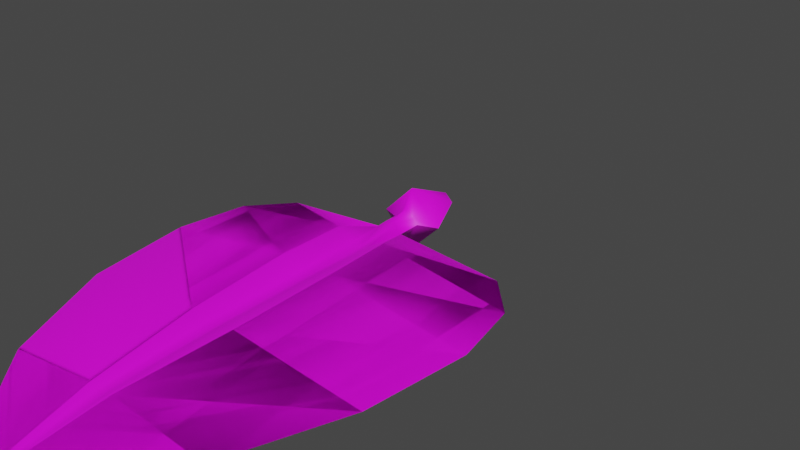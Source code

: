 # Source: FE_leaves_palm_01a_24-5-.blend  (saved by Blender 3.0.42; exported with 4.5.12 LTS)
import bpy
from mathutils import Matrix  # noqa: F401  (used for matrix-valued properties, if any)

bpy.ops.wm.read_factory_settings(use_empty=True)
scene = bpy.context.scene
scene.name = 'Scene'

# ---- collections
col_collection = bpy.data.collections.new('Collection'); scene.collection.children.link(col_collection)

# ---- images (referenced by path relative to the original .blend; pixels are not part of the script)
import os
ASSET_DIR = os.environ.get("B2B_ASSET_DIR", "")  # directory of the original .blend (textures are referenced by path, not embedded)
HERE = os.path.dirname(os.path.abspath(__file__))  # packed textures are extracted next to this script under _unpacked/

def load_image(name, relpath, width, height, colorspace="sRGB"):
    """Load a texture the original file referenced (path relative to the .blend, or extracted next to this script)."""
    p = next((c for c in (os.path.join(HERE, relpath), os.path.join(ASSET_DIR, relpath)) if relpath and os.path.exists(c)), "")
    if p:
        img = bpy.data.images.load(p, check_existing=True)
        img.name = name
    else:  # same state as the original file: an image datablock whose file is absent (Cycles renders it pink)
        img = bpy.data.images.new(name, width, height)
        img.source = "FILE"
        img.filepath = "//" + (relpath or name)
    img.colorspace_settings.name = colorspace
    return img
img_fe_leaves_palm_03__tintmask_rw4_copy_png = load_image('FE_leaves_palm_03__tintMask.rw4 copy.png', 'FE_leaves_palm_03__tintMask.rw4 copy.png', 1024, 1024, 'sRGB')

# ---- materials (node trees are filled in below, after node groups)
mat_material_001 = bpy.data.materials.new('Material.001')
mat_material_001.use_transparent_shadow = False

# ---- material node trees
mat_material_001.use_nodes = True; mat_material_001.node_tree.nodes.clear()
_N = mat_material_001.node_tree.nodes; _L = mat_material_001.node_tree.links
n0 = _N.new('ShaderNodeBsdfPrincipled'); n0.name = 'Principled BSDF'; n0.location = (10, 300)
n0.distribution = 'GGX'
n0.subsurface_method = 'RANDOM_WALK_SKIN'
n0.inputs[3].default_value = 1.45
n0.inputs[27].default_value = (0.0, 0.0, 0.0, 1.0)
n0.inputs[28].default_value = 1.0
n1 = _N.new('ShaderNodeOutputMaterial'); n1.name = 'Material Output'; n1.location = (300, 300)
n2 = _N.new('ShaderNodeTexImage'); n2.name = 'Image Texture'; n2.location = (-280, 275)
n2.image = img_fe_leaves_palm_03__tintmask_rw4_copy_png
_L.new(n0.outputs[0], n1.inputs[0])
_L.new(n2.outputs[0], n0.inputs[0])
n1.is_active_output = True

# ---- world
world_world = bpy.data.worlds.new('World'); scene.world = world_world
world_world.use_nodes = True; world_world.node_tree.nodes.clear()
_N = world_world.node_tree.nodes; _L = world_world.node_tree.links
n0 = _N.new('ShaderNodeOutputWorld'); n0.name = 'World Output'; n0.location = (300, 300)
n1 = _N.new('ShaderNodeBackground'); n1.name = 'Background'; n1.location = (10, 300)
n1.inputs[0].default_value = (0.05088, 0.05088, 0.05088, 1.0)
_L.new(n1.outputs[0], n0.inputs[0])
n0.is_active_output = True
world_world.color = (0.05088, 0.05088, 0.05088)
world_world.use_sun_shadow = False
world_world.sun_shadow_jitter_overblur = 0.0

# ---- meshes
me_plane_001 = bpy.data.meshes.new('Plane.001')
me_plane_001.from_pydata([(-3.725e-10, -2.201, -0.1063), (0.0, -0.18, 0.03923), (0.539, -0.18, -0.04231), (0.0, -0.3669, 0.0), (0.0, -0.6771, 0.0), (0.0, -1.147, 0.0), (0.0, -1.623, -0.01326), (0.4861, -1.62, -0.05548), (0.6904, -1.135, -0.04231), (0.7508, -0.6624, -0.04231), (0.6958, -0.3532, -0.04231), (0.0549, -0.18, 0.0), (0.05687, -1.624, 0.002571), (0.1071, -1.146, 0.03409), (0.1248, -0.6751, 0.05276), (0.1168, -0.365, 0.05276), (0.03671, -0.366, 0.01188), (0.03248, -0.6761, 0.01188), (0.02912, -1.147, 0.01188), (0.02218, -1.623, -0.01224), (0.02585, -0.18, 0.03365), (0.0, -0.07413, 0.06015), (0.0549, -0.07413, 0.0), (0.0361, -0.07413, 0.02626), (0.1413, -0.04134, 0.0), (0.0, -0.04134, 0.1413), (0.03555, 0.1897, 0.0), (0.0, 0.1897, 0.03555), (-0.539, -0.18, -0.04231), (-0.4861, -1.62, -0.05548), (-0.6904, -1.135, -0.04231), (-0.7508, -0.6624, -0.04231), (-0.6958, -0.3532, -0.04231), (-0.0549, -0.18, 0.0), (-0.05687, -1.624, 0.002571), (-0.1071, -1.146, 0.03409), (-0.1248, -0.6751, 0.05276), (-0.1168, -0.365, 0.05276), (-0.03671, -0.366, 0.01188), (-0.03248, -0.6761, 0.01188), (-0.02912, -1.147, 0.01188), (-0.02218, -1.623, -0.01224), (-0.02585, -0.18, 0.03365), (-0.0549, -0.07413, 0.0), (-0.0361, -0.07413, 0.02626), (-0.1413, -0.04134, 0.0), (-0.03555, 0.1897, 0.0), (-3.725e-10, -2.201, -0.1063), (5.923e-09, -0.18, -0.03923), (-0.539, -0.18, -0.04231), (-1.65e-14, -0.3669, 2.185e-07), (-1.02e-14, -0.6771, 1.351e-07), (-6.616e-16, -1.147, 8.764e-09), (8.965e-15, -1.623, -0.01326), (-0.4861, -1.62, -0.05548), (-0.6904, -1.135, -0.04232), (-0.7508, -0.6624, -0.04231), (-0.6958, -0.3532, -0.04231), (-0.0549, -0.18, 2.604e-07), (-0.05687, -1.624, 0.002571), (-0.1071, -1.146, 0.03409), (-0.1248, -0.6751, 0.05276), (-0.1168, -0.365, 0.05276), (-0.03671, -0.366, 2.132e-07), (-0.03248, -0.6761, 1.305e-07), (-0.02912, -1.147, 4.6e-09), (-0.02218, -1.623, -0.01327), (-0.02585, -0.18, -0.03365), (9.082e-09, -0.07413, -0.06015), (-0.0549, -0.07413, 2.889e-07), (-0.0361, -0.07413, -0.02626), (-0.1413, -0.04134, 2.846e-07), (2.133e-08, -0.04134, -0.1413), (-0.03555, 0.1897, 3.627e-07), (5.367e-09, 0.1897, -0.03555), (0.539, -0.18, -0.04231), (0.4861, -1.62, -0.05548), (0.6904, -1.135, -0.04231), (0.7508, -0.6624, -0.04231), (0.6958, -0.3532, -0.04231), (0.0549, -0.18, 2.77e-07), (0.05687, -1.624, 0.002571), (0.1071, -1.146, 0.03409), (0.1248, -0.6751, 0.05276), (0.1168, -0.365, 0.05276), (0.03671, -0.366, 2.243e-07), (0.03248, -0.6761, 1.403e-07), (0.02912, -1.147, 1.339e-08), (0.02218, -1.623, -0.01327), (0.02585, -0.18, -0.03365), (0.0549, -0.07413, 3.055e-07), (0.0361, -0.07413, -0.02626), (0.1413, -0.04134, 3.273e-07), (0.03555, 0.1897, 3.734e-07)], [], [(15, 10, 2, 11), (0, 7, 12), (12, 7, 8, 13), (13, 8, 9, 14), (14, 9, 10, 15), (17, 14, 15, 16), (18, 13, 14, 17), (19, 12, 13, 18), (0, 12, 19), (16, 15, 11, 20), (0, 19, 6), (6, 19, 18, 5), (3, 16, 20, 1), (5, 18, 17, 4), (4, 17, 16, 3), (20, 11, 22, 23), (1, 20, 23, 21), (25, 24, 26, 27), (21, 23, 22, 24, 25), (37, 33, 28, 32), (0, 34, 29), (34, 35, 30, 29), (35, 36, 31, 30), (36, 37, 32, 31), (39, 38, 37, 36), (40, 39, 36, 35), (41, 40, 35, 34), (0, 41, 34), (38, 42, 33, 37), (0, 6, 41), (6, 5, 40, 41), (3, 1, 42, 38), (5, 4, 39, 40), (4, 3, 38, 39), (42, 44, 43, 33), (1, 21, 44, 42), (25, 27, 46, 45), (21, 25, 45, 43, 44), (62, 57, 49, 58), (47, 54, 59), (59, 54, 55, 60), (60, 55, 56, 61), (61, 56, 57, 62), (64, 61, 62, 63), (65, 60, 61, 64), (66, 59, 60, 65), (47, 59, 66), (63, 62, 58, 67), (47, 66, 53), (53, 66, 65, 52), (50, 63, 67, 48), (52, 65, 64, 51), (51, 64, 63, 50), (67, 58, 69, 70), (48, 67, 70, 68), (72, 71, 73, 74), (68, 70, 69, 71, 72), (84, 80, 75, 79), (47, 81, 76), (81, 82, 77, 76), (82, 83, 78, 77), (83, 84, 79, 78), (86, 85, 84, 83), (87, 86, 83, 82), (88, 87, 82, 81), (47, 88, 81), (85, 89, 80, 84), (47, 53, 88), (53, 52, 87, 88), (50, 48, 89, 85), (52, 51, 86, 87), (51, 50, 85, 86), (89, 91, 90, 80), (48, 68, 91, 89), (72, 74, 93, 92), (68, 72, 92, 90, 91)])
me_plane_001.polygons.foreach_set('use_smooth', [True] * 76)
_uv = me_plane_001.uv_layers.new(name='UVMap')
_uv.uv.foreach_set('vector', [0.3539, 0.7583, 0.5936, 0.7606, 0.5331, 0.8298, 0.344, 0.8291, 0.3119, 0.04601, 0.503, 0.2669, 0.3355, 0.2703, 0.3355, 0.2703, 0.503, 0.2669, 0.5864, 0.4553, 0.3546, 0.4557, 0.3546, 0.4557, 0.5864, 0.4553, 0.6133, 0.6395, 0.3659, 0.6384, 0.3659, 0.6384, 0.6133, 0.6395, 0.5936, 0.7606, 0.3539, 0.7583, 0.3305, 0.6382, 0.3659, 0.6384, 0.3539, 0.7583, 0.3308, 0.7585, 0.3284, 0.4555, 0.3546, 0.4557, 0.3659, 0.6384, 0.3305, 0.6382, 0.3229, 0.2709, 0.3355, 0.2703, 0.3546, 0.4557, 0.3284, 0.4555, 0.3119, 0.04601, 0.3355, 0.2703, 0.3229, 0.2709, 0.3308, 0.7585, 0.3539, 0.7583, 0.344, 0.8291, 0.3341, 0.8291, 0.3119, 0.04601, 0.3229, 0.2709, 0.3141, 0.2725, 0.3141, 0.2725, 0.3229, 0.2709, 0.3284, 0.4555, 0.3104, 0.4563, 0.3093, 0.7589, 0.3308, 0.7585, 0.3341, 0.8291, 0.313, 0.8291, 0.3104, 0.4563, 0.3284, 0.4555, 0.3305, 0.6382, 0.3097, 0.6387, 0.3097, 0.6387, 0.3305, 0.6382, 0.3308, 0.7585, 0.3093, 0.7589, 0.3341, 0.8291, 0.344, 0.8291, 0.3439, 0.8663, 0.3284, 0.8663, 0.313, 0.8291, 0.3341, 0.8291, 0.3284, 0.8663, 0.3123, 0.8663, 0.3117, 0.875, 0.3722, 0.875, 0.3328, 0.9527, 0.312, 0.9527, 0.3123, 0.8663, 0.3284, 0.8663, 0.3439, 0.8663, 0.3722, 0.875, 0.3117, 0.875, 0.266, 0.7589, 0.2826, 0.8291, 0.09255, 0.8298, 0.0347, 0.7591, 0.3119, 0.04601, 0.2877, 0.2732, 0.1262, 0.2685, 0.2877, 0.2732, 0.2677, 0.4577, 0.04421, 0.4552, 0.1262, 0.2685, 0.2677, 0.4577, 0.255, 0.6395, 0.01668, 0.6384, 0.04421, 0.4552, 0.255, 0.6395, 0.266, 0.7589, 0.0347, 0.7591, 0.01668, 0.6384, 0.2896, 0.6395, 0.2882, 0.7593, 0.266, 0.7589, 0.255, 0.6395, 0.2931, 0.4576, 0.2896, 0.6395, 0.255, 0.6395, 0.2677, 0.4577, 0.3019, 0.2734, 0.2931, 0.4576, 0.2677, 0.4577, 0.2877, 0.2732, 0.3119, 0.04601, 0.3019, 0.2734, 0.2877, 0.2732, 0.2882, 0.7593, 0.2922, 0.8291, 0.2826, 0.8291, 0.266, 0.7589, 0.3119, 0.04601, 0.3141, 0.2725, 0.3019, 0.2734, 0.3141, 0.2725, 0.3104, 0.4563, 0.2931, 0.4576, 0.3019, 0.2734, 0.3093, 0.7589, 0.313, 0.8291, 0.2922, 0.8291, 0.2882, 0.7593, 0.3104, 0.4563, 0.3097, 0.6387, 0.2896, 0.6395, 0.2931, 0.4576, 0.3097, 0.6387, 0.3093, 0.7589, 0.2882, 0.7593, 0.2896, 0.6395, 0.2922, 0.8291, 0.2965, 0.8663, 0.2813, 0.8663, 0.2826, 0.8291, 0.313, 0.8291, 0.3123, 0.8663, 0.2965, 0.8663, 0.2922, 0.8291, 0.3117, 0.875, 0.312, 0.9527, 0.2916, 0.9527, 0.2536, 0.875, 0.3123, 0.8663, 0.3117, 0.875, 0.2536, 0.875, 0.2813, 0.8663, 0.2965, 0.8663, 0.7911, 0.1611, 0.9804, 0.1592, 0.9326, 0.1046, 0.7783, 0.1046, 0.7579, 0.7237, 0.9088, 0.5492, 0.7766, 0.5465, 0.7766, 0.5465, 0.9088, 0.5492, 0.9747, 0.4004, 0.7916, 0.4, 0.7916, 0.4, 0.9747, 0.4004, 0.996, 0.2549, 0.8005, 0.2557, 0.8005, 0.2557, 0.996, 0.2549, 0.9804, 0.1592, 0.7911, 0.1611, 0.7726, 0.2559, 0.8005, 0.2557, 0.7911, 0.1611, 0.7728, 0.1609, 0.7709, 0.4003, 0.7916, 0.4, 0.8005, 0.2557, 0.7726, 0.2559, 0.7666, 0.5461, 0.7766, 0.5465, 0.7916, 0.4, 0.7709, 0.4003, 0.7579, 0.7237, 0.7766, 0.5465, 0.7666, 0.5461, 0.7728, 0.1609, 0.7911, 0.1611, 0.7783, 0.1046, 0.7714, 0.1046, 0.7579, 0.7237, 0.7666, 0.5461, 0.7596, 0.5448, 0.7596, 0.5448, 0.7666, 0.5461, 0.7709, 0.4003, 0.7568, 0.3996, 0.7558, 0.1606, 0.7728, 0.1609, 0.7714, 0.1046, 0.7569, 0.1046, 0.7568, 0.3996, 0.7709, 0.4003, 0.7726, 0.2559, 0.7562, 0.2555, 0.7562, 0.2555, 0.7726, 0.2559, 0.7728, 0.1609, 0.7558, 0.1606, 0.7714, 0.1046, 0.7783, 0.1046, 0.7832, 0.0758, 0.7709, 0.0758, 0.7569, 0.1046, 0.7714, 0.1046, 0.7709, 0.0758, 0.7582, 0.0758, 0.7578, 0.06893, 0.8055, 0.06893, 0.7744, 0.007541, 0.758, 0.007541, 0.7582, 0.0758, 0.7709, 0.0758, 0.7832, 0.0758, 0.8055, 0.06893, 0.7578, 0.06893, 0.7216, 0.1606, 0.7361, 0.1046, 0.5847, 0.1046, 0.539, 0.1604, 0.7579, 0.7237, 0.7388, 0.5442, 0.6112, 0.5479, 0.7388, 0.5442, 0.723, 0.3985, 0.5465, 0.4004, 0.6112, 0.5479, 0.723, 0.3985, 0.7129, 0.2549, 0.5247, 0.2558, 0.5465, 0.4004, 0.7129, 0.2549, 0.7216, 0.1606, 0.539, 0.1604, 0.5247, 0.2558, 0.7402, 0.2549, 0.7392, 0.1603, 0.7216, 0.1606, 0.7129, 0.2549, 0.743, 0.3986, 0.7402, 0.2549, 0.7129, 0.2549, 0.723, 0.3985, 0.75, 0.5441, 0.743, 0.3986, 0.723, 0.3985, 0.7388, 0.5442, 0.7579, 0.7237, 0.75, 0.5441, 0.7388, 0.5442, 0.7392, 0.1603, 0.7427, 0.1046, 0.7361, 0.1046, 0.7216, 0.1606, 0.7579, 0.7237, 0.7596, 0.5448, 0.75, 0.5441, 0.7596, 0.5448, 0.7568, 0.3996, 0.743, 0.3986, 0.75, 0.5441, 0.7558, 0.1606, 0.7569, 0.1046, 0.7427, 0.1046, 0.7392, 0.1603, 0.7568, 0.3996, 0.7562, 0.2555, 0.7402, 0.2549, 0.743, 0.3986, 0.7562, 0.2555, 0.7558, 0.1606, 0.7392, 0.1603, 0.7402, 0.2549, 0.7427, 0.1046, 0.7457, 0.0758, 0.7337, 0.0758, 0.7361, 0.1046, 0.7569, 0.1046, 0.7582, 0.0758, 0.7457, 0.0758, 0.7427, 0.1046, 0.7578, 0.06893, 0.758, 0.007541, 0.7418, 0.007541, 0.7118, 0.06893, 0.7582, 0.0758, 0.7578, 0.06893, 0.7118, 0.06893, 0.7337, 0.0758, 0.7457, 0.0758])
me_plane_001.materials.append(mat_material_001)
me_plane_001.use_remesh_fix_poles = True
me_plane_001.use_remesh_preserve_attributes = False
me_plane_001.update()
arm_armature = bpy.data.armatures.new('Armature')  # bones are not reproduced

# ---- objects
ob_plane_001 = bpy.data.objects.new('Plane.001', me_plane_001)
ob_armature = bpy.data.objects.new('Armature', arm_armature)

# ---- transforms, parenting, visibility, modifiers, constraints
ob_plane_001.parent = ob_armature
ob_plane_001.location = (0.0, 0.0, 0.0)
_vg = ob_plane_001.vertex_groups.new(name='Bone')
for _i, _w in zip([1, 2, 3, 8, 9, 10, 11, 15, 16, 20, 21, 22, 23, 24, 25, 26, 27, 28, 30, 31, 32, 33, 37, 38, 42, 43, 44, 45, 46, 48, 49, 50, 54, 55, 56, 57, 58, 61, 62, 63, 67, 68, 69, 70, 71, 72, 73, 74, 75, 76, 77, 78, 79, 80, 83, 84, 85, 89, 90, 91, 92, 93], [0.0, 0.0, 0.0, 0.0, 0.0, 0.0, 0.0, 0.0, 0.0, 0.0, 0.0, 0.0, 0.0, 0.0, 0.0, 0.0, 0.0, 0.0, 0.0, 0.0, 0.0, 0.0, 0.0, 0.0, 0.0, 0.0, 0.0, 0.0, 0.0, 0.0, 0.0, 0.0, 0.0, 0.0, 0.0, 0.0, 0.0, 0.0, 0.0, 0.0, 0.0, 0.0, 0.0, 0.0, 0.0, 0.0, 0.0, 0.0, 0.0, 0.0, 0.0, 0.0, 0.0, 0.0, 0.0, 0.0, 0.0, 0.0, 0.0, 0.0, 0.0, 0.0]): _vg.add([_i], _w, 'REPLACE')
_vg = ob_plane_001.vertex_groups.new(name='Bone.001')
for _i, _w in zip([0, 1, 2, 3, 4, 5, 6, 7, 8, 9, 10, 11, 12, 13, 14, 15, 16, 17, 18, 19, 20, 21, 22, 23, 24, 25, 26, 27, 28, 29, 30, 31, 32, 33, 34, 35, 36, 37, 38, 39, 40, 41, 42, 43, 44, 45, 46, 47, 48, 49, 50, 51, 52, 53, 54, 55, 56, 57, 58, 59, 60, 61, 62, 63, 64, 65, 66, 67, 68, 69, 70, 71, 72, 73, 74, 75, 76, 77, 78, 79, 80, 81, 82, 83, 84, 85, 86, 87, 88, 89, 90, 91, 92, 93], [0.0001647, 0.9, 0.5, 0.007892, 0.0, 0.0, 2.664e-05, 0.000109, 0.0, 0.003175, 0.001159, 0.9001, 0.0003883, 0.0, 0.0, 0.004613, 0.004914, 0.0, 0.0, 0.0001795, 0.9, 1.0, 1.0, 1.0, 1.0, 1.0, 1.0, 1.0, 0.5003, 0.001568, 1.58e-06, 0.0, 0.0, 0.9, 0.000387, 0.0, 0.0, 0.007444, 0.008378, 0.0, 0.0, 0.0006862, 0.9002, 1.0, 1.0, 1.0, 1.0, 0.0, 0.9, 0.5, 0.004064, 0.001128, 0.0004328, 0.0, 0.0003144, 0.0002998, 0.005708, 0.0, 0.9, 0.0, 0.00343, 0.01486, 0.001068, 0.002719, 0.001021, 0.0002493, 0.0, 0.9, 1.0, 1.0, 1.0, 1.0, 1.0, 1.0, 1.0, 0.5003, 1.033e-05, 0.0005319, 0.0001861, 8.011e-05, 0.9, 0.0, 0.0001658, 0.0004778, 0.007418, 0.003047, 0.0, 0.0, 0.0, 0.9, 1.0, 1.0, 1.0, 1.0]): _vg.add([_i], _w, 'REPLACE')
_vg = ob_plane_001.vertex_groups.new(name='Bone.002')
for _i, _w in zip([0, 2, 4, 5, 6, 7, 8, 9, 10, 12, 13, 14, 17, 18, 19, 28, 29, 30, 31, 32, 34, 35, 36, 39, 40, 41, 47, 49, 51, 52, 53, 54, 55, 56, 57, 59, 60, 61, 64, 65, 66, 75, 76, 77, 78, 79, 81, 82, 83, 86, 87, 88], [0.8998, 0.0, 0.25, 0.5004, 0.75, 0.75, 0.4992, 0.2498, 0.0, 0.7496, 0.4999, 0.25, 0.25, 0.4999, 0.7498, 0.0, 0.7484, 0.5, 0.25, 0.0, 0.7496, 0.4999, 0.25, 0.25, 0.5001, 0.7493, 0.9, 0.0, 0.25, 0.5, 0.75, 0.7497, 0.5, 0.25, 0.0, 0.75, 0.5, 0.25, 0.25, 0.5, 0.75, 0.0, 0.75, 0.5, 0.25, 0.0, 0.75, 0.5, 0.25, 0.25, 0.5, 0.75]): _vg.add([_i], _w, 'REPLACE')
_vg = ob_plane_001.vertex_groups.new(name='Bone.003')
for _i, _w in zip([0, 1, 2, 3, 4, 5, 6, 7, 8, 9, 10, 11, 12, 13, 14, 15, 16, 17, 18, 19, 20, 21, 22, 23, 28, 29, 30, 31, 32, 33, 34, 35, 36, 37, 38, 39, 40, 41, 42, 43, 44, 47, 48, 49, 50, 51, 52, 53, 54, 55, 56, 57, 58, 59, 60, 61, 62, 63, 64, 65, 66, 67, 75, 76, 77, 78, 79, 80, 81, 82, 83, 84, 85, 86, 87, 88, 89], [0.1, 0.1, 0.5, 0.9921, 0.75, 0.4996, 0.25, 0.2499, 0.5008, 0.7471, 0.9988, 0.09995, 0.25, 0.5001, 0.75, 0.9954, 0.9951, 0.75, 0.5001, 0.25, 0.1, 0.0, 1.842e-05, 1.848e-06, 0.4997, 0.25, 0.5, 0.75, 1.0, 0.1, 0.25, 0.5001, 0.75, 0.9926, 0.9916, 0.75, 0.4999, 0.25, 0.09982, 0.0, 0.0, 0.1, 0.1, 0.5, 0.9959, 0.7489, 0.4996, 0.25, 0.25, 0.4997, 0.7443, 1.0, 0.1, 0.25, 0.4966, 0.7352, 0.9989, 0.9973, 0.749, 0.4998, 0.25, 0.1, 0.4997, 0.25, 0.4995, 0.7498, 0.9999, 0.1, 0.25, 0.4998, 0.7495, 0.9926, 0.997, 0.75, 0.5, 0.25, 0.1]): _vg.add([_i], _w, 'REPLACE')
_m = ob_plane_001.modifiers.new('Armature', 'ARMATURE')
_m.object = ob_armature
ob_armature.location = (0.0, 0.0, 0.0)

# ---- collection membership
col_collection.objects.link(ob_plane_001)
col_collection.objects.link(ob_armature)

# ---- scene / render settings (as saved in the file)
scene.frame_start = 1; scene.frame_end = 250; scene.frame_set(15)
scene.render.engine = 'BLENDER_EEVEE_NEXT'
scene.cycles.sampling_pattern = 'TABULATED_SOBOL'
scene.cycles.use_light_tree = False
scene.view_settings.view_transform = 'Filmic'
bpy.context.view_layer.update()

# ---- added for rendering (the .blend has no active camera and no usable light): camera, sun
cam_auto = bpy.data.cameras.new('AutoCamera')
cam_auto.lens = 50.0
cam_auto.sensor_width = 36.0
cam_auto.clip_end = 1000.0
ob_auto_camera = bpy.data.objects.new('AutoCamera', cam_auto)
scene.collection.objects.link(ob_auto_camera)
ob_auto_camera.location = (2.62512, -3.26928, 2.1001)
ob_auto_camera.rotation_euler = (1.09748, -7.21219e-08, 0.694738)
scene.camera = ob_auto_camera
light_auto_sun = bpy.data.lights.new('AutoSun', 'SUN')
light_auto_sun.energy = 3.0
light_auto_sun.angle = 0.0523599
ob_auto_sun = bpy.data.objects.new('AutoSun', light_auto_sun)
scene.collection.objects.link(ob_auto_sun)
ob_auto_sun.rotation_euler = (0.872665, 0.174533, 0.523599)
bpy.context.view_layer.update()
